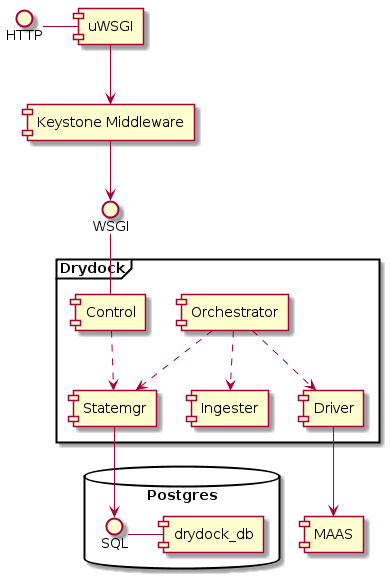

The diagram above was rendered by PlantUML. Its source (embedded in the PNG):
@startuml

frame "Drydock" {
  [Control] ..> [Statemgr]
  [Orchestrator] ..> [Statemgr]
  [Orchestrator] ..> [Ingester]
  [Orchestrator] ..> [Driver]
}

database "Postgres" {
  SQL - [drydock_db]
}

HTTP - [uWSGI]
[uWSGI] --> [Keystone Middleware]
[Keystone Middleware] --> WSGI
WSGI - [Control]
[Statemgr] --> [SQL]
[Driver] --> [MAAS]


@enduml